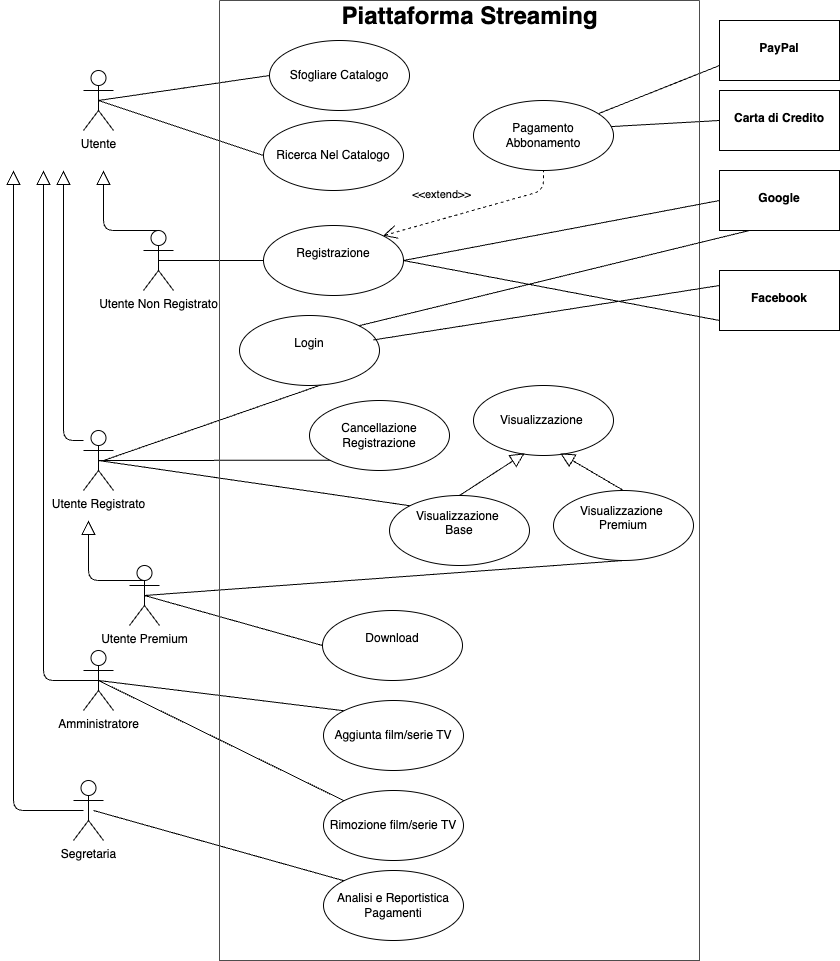

The diagram above was exported from draw.io. Its source (the exported page's mxGraphModel, read from the mxfile embedded in the PNG):
<mxGraphModel dx="338" dy="429" grid="1" gridSize="10" guides="1" tooltips="1" connect="1" arrows="1" fold="1" page="1" pageScale="1" pageWidth="827" pageHeight="1169" background="#FFFFFF" math="0" shadow="0">
  <root>
    <mxCell id="0" />
    <mxCell id="1" parent="0" />
    <mxCell id="2" value="Utente&lt;div&gt;&lt;font color=&quot;#000000&quot;&gt;&lt;br&gt;&lt;/font&gt;&lt;div&gt;&lt;br&gt;&lt;/div&gt;&lt;/div&gt;" style="shape=umlActor;html=1;verticalLabelPosition=bottom;verticalAlign=top;align=center;" parent="1" vertex="1">
      <mxGeometry x="104" y="210" width="30" height="60" as="geometry" />
    </mxCell>
    <mxCell id="4" value="Ricerca Nel Catalogo" style="ellipse;whiteSpace=wrap;html=1;" parent="1" vertex="1">
      <mxGeometry x="284" y="260" width="140" height="70" as="geometry" />
    </mxCell>
    <mxCell id="5" value="Registrazione&lt;div&gt;&lt;br&gt;&lt;/div&gt;" style="ellipse;whiteSpace=wrap;html=1;" parent="1" vertex="1">
      <mxGeometry x="284" y="365" width="140" height="70" as="geometry" />
    </mxCell>
    <mxCell id="6" value="Utente Non Registrato&lt;div&gt;&lt;br&gt;&lt;/div&gt;" style="shape=umlActor;html=1;verticalLabelPosition=bottom;verticalAlign=top;align=center;" parent="1" vertex="1">
      <mxGeometry x="164" y="370" width="30" height="60" as="geometry" />
    </mxCell>
    <mxCell id="15" value="" style="edgeStyle=none;html=1;endArrow=none;verticalAlign=bottom;entryX=0;entryY=0.5;entryDx=0;entryDy=0;exitX=0.5;exitY=0.5;exitDx=0;exitDy=0;exitPerimeter=0;" parent="1" source="2" target="3" edge="1">
      <mxGeometry width="160" relative="1" as="geometry">
        <mxPoint x="124" y="240" as="sourcePoint" />
        <mxPoint x="284" y="240" as="targetPoint" />
      </mxGeometry>
    </mxCell>
    <mxCell id="16" value="" style="edgeStyle=none;html=1;endArrow=none;verticalAlign=bottom;exitX=0.5;exitY=0.5;exitDx=0;exitDy=0;exitPerimeter=0;entryX=0;entryY=0.5;entryDx=0;entryDy=0;" parent="1" source="2" target="4" edge="1">
      <mxGeometry width="160" relative="1" as="geometry">
        <mxPoint x="124" y="240" as="sourcePoint" />
        <mxPoint x="284" y="282" as="targetPoint" />
      </mxGeometry>
    </mxCell>
    <mxCell id="17" value="" style="edgeStyle=none;html=1;endArrow=none;verticalAlign=bottom;exitX=0.5;exitY=0.5;exitDx=0;exitDy=0;exitPerimeter=0;entryX=0;entryY=0.5;entryDx=0;entryDy=0;" parent="1" source="6" target="5" edge="1">
      <mxGeometry width="160" relative="1" as="geometry">
        <mxPoint x="174" y="410" as="sourcePoint" />
        <mxPoint x="334" y="410" as="targetPoint" />
      </mxGeometry>
    </mxCell>
    <mxCell id="19" value="" style="edgeStyle=none;html=1;endArrow=block;endFill=0;endSize=12;verticalAlign=bottom;exitX=0.5;exitY=0;exitDx=0;exitDy=0;exitPerimeter=0;" parent="1" source="6" edge="1">
      <mxGeometry width="160" relative="1" as="geometry">
        <mxPoint x="4" y="370" as="sourcePoint" />
        <mxPoint x="124" y="310" as="targetPoint" />
        <Array as="points">
          <mxPoint x="124" y="370" />
        </Array>
      </mxGeometry>
    </mxCell>
    <mxCell id="22" value="Utente Registrato&lt;div&gt;&lt;br&gt;&lt;/div&gt;" style="shape=umlActor;html=1;verticalLabelPosition=bottom;verticalAlign=top;align=center;" parent="1" vertex="1">
      <mxGeometry x="104" y="570" width="30" height="60" as="geometry" />
    </mxCell>
    <mxCell id="31" value="Utente Premium&lt;div&gt;&lt;br&gt;&lt;/div&gt;" style="shape=umlActor;html=1;verticalLabelPosition=bottom;verticalAlign=top;align=center;" parent="1" vertex="1">
      <mxGeometry x="150" y="705" width="30" height="60" as="geometry" />
    </mxCell>
    <mxCell id="36" value="" style="edgeStyle=none;html=1;endArrow=none;verticalAlign=bottom;exitX=0.5;exitY=0.5;exitDx=0;exitDy=0;exitPerimeter=0;entryX=0.5;entryY=1;entryDx=0;entryDy=0;" parent="1" source="31" target="28" edge="1">
      <mxGeometry width="160" relative="1" as="geometry">
        <mxPoint x="174" y="739.17" as="sourcePoint" />
        <mxPoint x="334" y="739.17" as="targetPoint" />
      </mxGeometry>
    </mxCell>
    <mxCell id="39" value="" style="edgeStyle=none;html=1;endArrow=none;verticalAlign=bottom;exitX=0.5;exitY=0.5;exitDx=0;exitDy=0;exitPerimeter=0;entryX=0;entryY=0;entryDx=0;entryDy=0;" parent="1" source="22" target="27" edge="1">
      <mxGeometry width="160" relative="1" as="geometry">
        <mxPoint x="204" y="620" as="sourcePoint" />
        <mxPoint x="364" y="620" as="targetPoint" />
      </mxGeometry>
    </mxCell>
    <mxCell id="43" value="" style="edgeStyle=none;html=1;endArrow=block;endFill=0;endSize=12;verticalAlign=bottom;" parent="1" edge="1">
      <mxGeometry width="160" relative="1" as="geometry">
        <mxPoint x="104" y="580" as="sourcePoint" />
        <mxPoint x="84" y="310" as="targetPoint" />
        <Array as="points">
          <mxPoint x="84" y="580" />
          <mxPoint x="84" y="440" />
        </Array>
      </mxGeometry>
    </mxCell>
    <mxCell id="45" value="" style="edgeStyle=none;html=1;endArrow=none;verticalAlign=bottom;exitX=0.5;exitY=0.5;exitDx=0;exitDy=0;exitPerimeter=0;entryX=0;entryY=0.5;entryDx=0;entryDy=0;" parent="1" source="31" target="44" edge="1">
      <mxGeometry width="160" relative="1" as="geometry">
        <mxPoint x="314" y="760" as="sourcePoint" />
        <mxPoint x="454" y="760" as="targetPoint" />
      </mxGeometry>
    </mxCell>
    <mxCell id="48" value="" style="edgeStyle=none;html=1;endArrow=none;verticalAlign=bottom;entryX=0;entryY=1;entryDx=0;entryDy=0;exitX=0.5;exitY=0.5;exitDx=0;exitDy=0;exitPerimeter=0;" parent="1" source="22" target="47" edge="1">
      <mxGeometry width="160" relative="1" as="geometry">
        <mxPoint x="214" y="590" as="sourcePoint" />
        <mxPoint x="374" y="590" as="targetPoint" />
      </mxGeometry>
    </mxCell>
    <mxCell id="49" value="" style="edgeStyle=none;html=1;endArrow=none;verticalAlign=bottom;entryX=0.601;entryY=0.979;entryDx=0;entryDy=0;entryPerimeter=0;" parent="1" target="23" edge="1">
      <mxGeometry width="160" relative="1" as="geometry">
        <mxPoint x="124" y="600" as="sourcePoint" />
        <mxPoint x="284" y="600" as="targetPoint" />
      </mxGeometry>
    </mxCell>
    <mxCell id="50" value="Amministratore&lt;div&gt;&lt;br&gt;&lt;/div&gt;" style="shape=umlActor;html=1;verticalLabelPosition=bottom;verticalAlign=top;align=center;" parent="1" vertex="1">
      <mxGeometry x="104" y="790" width="30" height="60" as="geometry" />
    </mxCell>
    <mxCell id="53" value="" style="edgeStyle=none;html=1;endArrow=none;verticalAlign=bottom;exitX=0.5;exitY=0.5;exitDx=0;exitDy=0;exitPerimeter=0;entryX=0;entryY=0;entryDx=0;entryDy=0;" parent="1" source="50" target="51" edge="1">
      <mxGeometry width="160" relative="1" as="geometry">
        <mxPoint x="144" y="800" as="sourcePoint" />
        <mxPoint x="304" y="800" as="targetPoint" />
      </mxGeometry>
    </mxCell>
    <mxCell id="55" value="" style="edgeStyle=none;html=1;endArrow=none;verticalAlign=bottom;exitX=0.5;exitY=0.5;exitDx=0;exitDy=0;exitPerimeter=0;entryX=0;entryY=0;entryDx=0;entryDy=0;" parent="1" source="50" target="52" edge="1">
      <mxGeometry width="160" relative="1" as="geometry">
        <mxPoint x="114" y="890" as="sourcePoint" />
        <mxPoint x="274" y="890" as="targetPoint" />
      </mxGeometry>
    </mxCell>
    <mxCell id="58" value="" style="edgeStyle=none;html=1;endArrow=block;endFill=0;endSize=12;verticalAlign=bottom;exitX=0.5;exitY=0.5;exitDx=0;exitDy=0;exitPerimeter=0;" parent="1" source="50" edge="1">
      <mxGeometry width="160" relative="1" as="geometry">
        <mxPoint x="64" y="810" as="sourcePoint" />
        <mxPoint x="64" y="310" as="targetPoint" />
        <Array as="points">
          <mxPoint x="64" y="820" />
        </Array>
      </mxGeometry>
    </mxCell>
    <mxCell id="168" value="Segretaria&lt;div&gt;&lt;br&gt;&lt;/div&gt;" style="shape=umlActor;html=1;verticalLabelPosition=bottom;verticalAlign=top;align=center;" parent="1" vertex="1">
      <mxGeometry x="94" y="920" width="30" height="60" as="geometry" />
    </mxCell>
    <mxCell id="171" value="" style="edgeStyle=none;html=1;endArrow=block;endFill=0;endSize=12;verticalAlign=bottom;" parent="1" edge="1">
      <mxGeometry width="160" relative="1" as="geometry">
        <mxPoint x="104" y="950" as="sourcePoint" />
        <mxPoint x="34" y="310" as="targetPoint" />
        <Array as="points">
          <mxPoint x="34" y="950" />
          <mxPoint x="34" y="480" />
          <mxPoint x="34" y="390" />
        </Array>
      </mxGeometry>
    </mxCell>
    <mxCell id="176" value="&lt;div&gt;&lt;br&gt;&lt;/div&gt;Facebook" style="shape=rect;html=1;verticalAlign=top;fontStyle=1;whiteSpace=wrap;align=center;" parent="1" vertex="1">
      <mxGeometry x="740" y="410" width="120" height="60" as="geometry" />
    </mxCell>
    <mxCell id="177" value="&lt;div&gt;&lt;br&gt;&lt;/div&gt;Google" style="shape=rect;html=1;verticalAlign=top;fontStyle=1;whiteSpace=wrap;align=center;" parent="1" vertex="1">
      <mxGeometry x="740" y="310" width="120" height="60" as="geometry" />
    </mxCell>
    <mxCell id="183" value="&amp;lt;&amp;lt;extend&amp;gt;&amp;gt;" style="edgeStyle=none;html=1;startArrow=open;endArrow=none;startSize=12;verticalAlign=bottom;dashed=1;labelBackgroundColor=none;exitX=1;exitY=0;exitDx=0;exitDy=0;entryX=0.5;entryY=1;entryDx=0;entryDy=0;" parent="1" source="5" target="182" edge="1">
      <mxGeometry x="-0.3171" y="15" width="160" relative="1" as="geometry">
        <mxPoint x="434" y="340" as="sourcePoint" />
        <mxPoint x="594" y="340" as="targetPoint" />
        <Array as="points">
          <mxPoint x="564" y="330" />
        </Array>
        <mxPoint x="1" as="offset" />
      </mxGeometry>
    </mxCell>
    <mxCell id="184" value="&lt;div&gt;&lt;br&gt;&lt;/div&gt;PayPal" style="shape=rect;html=1;verticalAlign=top;fontStyle=1;whiteSpace=wrap;align=center;" parent="1" vertex="1">
      <mxGeometry x="740" y="160" width="120" height="60" as="geometry" />
    </mxCell>
    <mxCell id="185" value="&lt;div&gt;&lt;br&gt;&lt;/div&gt;Carta di Credito" style="shape=rect;html=1;verticalAlign=top;fontStyle=1;whiteSpace=wrap;align=center;" parent="1" vertex="1">
      <mxGeometry x="740" y="230" width="120" height="60" as="geometry" />
    </mxCell>
    <mxCell id="186" value="" style="edgeStyle=none;html=1;endArrow=none;verticalAlign=bottom;entryX=0;entryY=0.75;entryDx=0;entryDy=0;" parent="1" source="182" target="184" edge="1">
      <mxGeometry width="160" relative="1" as="geometry">
        <mxPoint x="604" y="200" as="sourcePoint" />
        <mxPoint x="744" y="170" as="targetPoint" />
      </mxGeometry>
    </mxCell>
    <mxCell id="187" value="" style="edgeStyle=none;html=1;endArrow=none;verticalAlign=bottom;entryX=0;entryY=0.5;entryDx=0;entryDy=0;exitX=0.979;exitY=0.373;exitDx=0;exitDy=0;exitPerimeter=0;" parent="1" source="182" target="185" edge="1">
      <mxGeometry width="160" relative="1" as="geometry">
        <mxPoint x="634" y="240" as="sourcePoint" />
        <mxPoint x="674" y="240" as="targetPoint" />
      </mxGeometry>
    </mxCell>
    <mxCell id="190" value="" style="edgeStyle=none;html=1;endArrow=none;verticalAlign=bottom;entryX=0;entryY=0;entryDx=0;entryDy=0;" parent="1" target="189" edge="1">
      <mxGeometry width="160" relative="1" as="geometry">
        <mxPoint x="114" y="950" as="sourcePoint" />
        <mxPoint x="274" y="950" as="targetPoint" />
      </mxGeometry>
    </mxCell>
    <mxCell id="192" value="" style="edgeStyle=none;html=1;endArrow=block;endFill=0;endSize=12;verticalAlign=bottom;exitX=0.5;exitY=0;exitDx=0;exitDy=0;exitPerimeter=0;" parent="1" edge="1">
      <mxGeometry width="160" relative="1" as="geometry">
        <mxPoint x="164" y="720" as="sourcePoint" />
        <mxPoint x="109" y="660" as="targetPoint" />
        <Array as="points">
          <mxPoint x="109" y="720" />
        </Array>
      </mxGeometry>
    </mxCell>
    <mxCell id="200" value="" style="swimlane;startSize=0;shadow=0;strokeColor=#4D4D4D;" parent="1" vertex="1">
      <mxGeometry x="240" y="140" width="480" height="960" as="geometry" />
    </mxCell>
    <mxCell id="23" value="&lt;div&gt;Login&lt;/div&gt;&lt;div&gt;&lt;br&gt;&lt;/div&gt;" style="ellipse;whiteSpace=wrap;html=1;" parent="200" vertex="1">
      <mxGeometry x="20" y="315" width="140" height="70" as="geometry" />
    </mxCell>
    <mxCell id="28" value="Visualizzazione&amp;nbsp;&lt;div&gt;Premium&lt;/div&gt;&lt;div&gt;&lt;br&gt;&lt;/div&gt;" style="ellipse;whiteSpace=wrap;html=1;" parent="200" vertex="1">
      <mxGeometry x="334" y="490" width="140" height="70" as="geometry" />
    </mxCell>
    <mxCell id="27" value="Visualizzazione&amp;nbsp;&lt;div&gt;Base&lt;/div&gt;&lt;div&gt;&lt;br&gt;&lt;/div&gt;" style="ellipse;whiteSpace=wrap;html=1;" parent="200" vertex="1">
      <mxGeometry x="170" y="495" width="140" height="70" as="geometry" />
    </mxCell>
    <mxCell id="26" value="Visualizzazione&amp;nbsp;" style="ellipse;whiteSpace=wrap;html=1;" parent="200" vertex="1">
      <mxGeometry x="254" y="385" width="140" height="70" as="geometry" />
    </mxCell>
    <mxCell id="29" value="" style="edgeStyle=none;html=1;endArrow=block;endFill=0;endSize=12;verticalAlign=bottom;exitX=0.5;exitY=0;exitDx=0;exitDy=0;entryX=0.365;entryY=0.969;entryDx=0;entryDy=0;entryPerimeter=0;" parent="200" source="27" target="26" edge="1">
      <mxGeometry width="160" relative="1" as="geometry">
        <mxPoint x="304" y="310" as="sourcePoint" />
        <mxPoint x="490" y="310" as="targetPoint" />
      </mxGeometry>
    </mxCell>
    <mxCell id="30" value="" style="edgeStyle=none;html=1;endArrow=block;endFill=0;endSize=12;verticalAlign=bottom;exitX=0.5;exitY=0;exitDx=0;exitDy=0;entryX=0.62;entryY=0.969;entryDx=0;entryDy=0;entryPerimeter=0;" parent="200" source="28" target="26" edge="1">
      <mxGeometry width="160" relative="1" as="geometry">
        <mxPoint x="460" y="315" as="sourcePoint" />
        <mxPoint x="470" y="340" as="targetPoint" />
      </mxGeometry>
    </mxCell>
    <mxCell id="189" value="&lt;span style=&quot;color: rgb(0, 0, 0);&quot;&gt;Analisi e Reportistica Pagamenti&lt;/span&gt;" style="ellipse;whiteSpace=wrap;html=1;" parent="200" vertex="1">
      <mxGeometry x="104" y="870" width="140" height="70" as="geometry" />
    </mxCell>
    <mxCell id="52" value="&lt;span style=&quot;color: rgb(0, 0, 0);&quot;&gt;Rimozione film/serie TV&lt;/span&gt;" style="ellipse;whiteSpace=wrap;html=1;" parent="200" vertex="1">
      <mxGeometry x="104" y="790" width="140" height="70" as="geometry" />
    </mxCell>
    <mxCell id="51" value="Aggiunta film/serie TV" style="ellipse;whiteSpace=wrap;html=1;" parent="200" vertex="1">
      <mxGeometry x="104" y="700" width="140" height="70" as="geometry" />
    </mxCell>
    <mxCell id="44" value="Download&lt;div&gt;&lt;br&gt;&lt;/div&gt;" style="ellipse;whiteSpace=wrap;html=1;" parent="200" vertex="1">
      <mxGeometry x="103" y="610" width="140" height="70" as="geometry" />
    </mxCell>
    <mxCell id="3" value="Sfogliare Catalogo" style="ellipse;whiteSpace=wrap;html=1;" parent="200" vertex="1">
      <mxGeometry x="50" y="40" width="140" height="70" as="geometry" />
    </mxCell>
    <mxCell id="182" value="Pagamento Abbonamento" style="ellipse;whiteSpace=wrap;html=1;" parent="200" vertex="1">
      <mxGeometry x="254" y="100" width="140" height="70" as="geometry" />
    </mxCell>
    <mxCell id="202" value="Piattaforma Streaming&lt;div&gt;&lt;br&gt;&lt;/div&gt;" style="text;strokeColor=none;fillColor=none;html=1;fontSize=24;fontStyle=1;verticalAlign=middle;align=center;" parent="200" vertex="1">
      <mxGeometry x="200" y="10" width="100" height="40" as="geometry" />
    </mxCell>
    <mxCell id="47" value="Cancellazione Registrazione" style="ellipse;whiteSpace=wrap;html=1;" parent="200" vertex="1">
      <mxGeometry x="90" y="400" width="140" height="70" as="geometry" />
    </mxCell>
    <mxCell id="206" value="" style="edgeStyle=none;html=1;endArrow=none;verticalAlign=bottom;exitX=1;exitY=0.5;exitDx=0;exitDy=0;entryX=0;entryY=0.5;entryDx=0;entryDy=0;" parent="1" source="5" target="177" edge="1">
      <mxGeometry width="160" relative="1" as="geometry">
        <mxPoint x="430" y="400" as="sourcePoint" />
        <mxPoint x="500" y="400" as="targetPoint" />
      </mxGeometry>
    </mxCell>
    <mxCell id="210" value="" style="edgeStyle=none;html=1;endArrow=none;verticalAlign=bottom;exitX=0.957;exitY=0.349;exitDx=0;exitDy=0;exitPerimeter=0;entryX=0;entryY=0.25;entryDx=0;entryDy=0;" parent="1" source="23" target="176" edge="1">
      <mxGeometry width="160" relative="1" as="geometry">
        <mxPoint x="414" y="480" as="sourcePoint" />
        <mxPoint x="505.03999999999996" y="412.43000000000006" as="targetPoint" />
      </mxGeometry>
    </mxCell>
    <mxCell id="213" value="" style="edgeStyle=none;html=1;endArrow=none;verticalAlign=bottom;exitX=1;exitY=0;exitDx=0;exitDy=0;entryX=0.25;entryY=1;entryDx=0;entryDy=0;" parent="1" source="23" target="177" edge="1">
      <mxGeometry width="160" relative="1" as="geometry">
        <mxPoint x="404" y="489" as="sourcePoint" />
        <mxPoint x="750" y="465" as="targetPoint" />
      </mxGeometry>
    </mxCell>
    <mxCell id="215" value="" style="edgeStyle=none;html=1;endArrow=none;verticalAlign=bottom;exitX=1;exitY=0.5;exitDx=0;exitDy=0;" parent="1" source="5" edge="1">
      <mxGeometry width="160" relative="1" as="geometry">
        <mxPoint x="404" y="489" as="sourcePoint" />
        <mxPoint x="740" y="460" as="targetPoint" />
      </mxGeometry>
    </mxCell>
  </root>
</mxGraphModel>